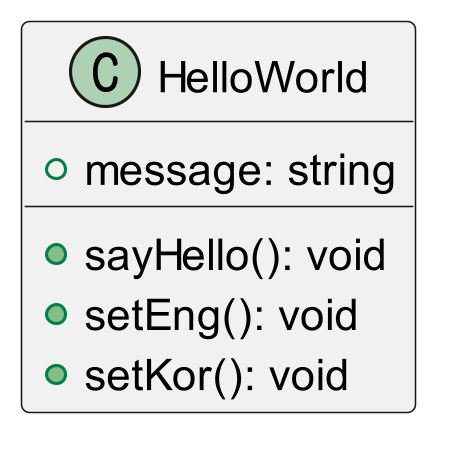

The diagram above was rendered by PlantUML. Its source (embedded in the PNG):
@startuml ex03

skinparam dpi 300

class HelloWorld {
    +message: string
    +sayHello(): void
    +setEng(): void
    +setKor(): void
}

@endumls